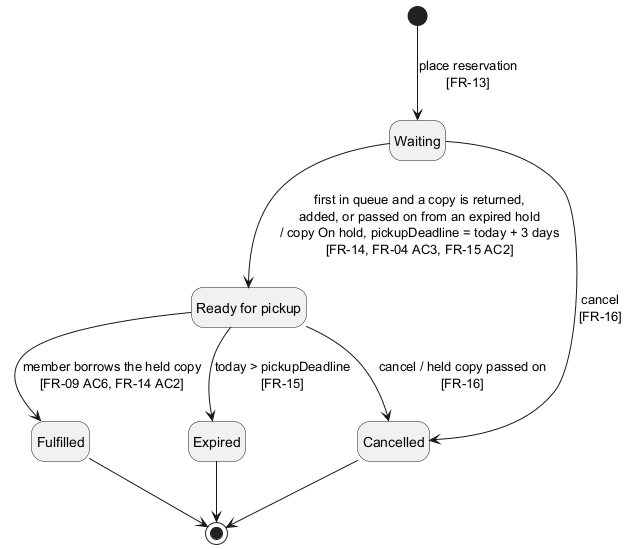

The diagram above was rendered by PlantUML. Its source (embedded in the PNG):
@startuml state-reservation
' Supporting state machine: Reservation
skinparam shadowing false
hide empty description

state Waiting
state "Ready for pickup" as Ready
state Fulfilled
state Expired
state Cancelled

[*] --> Waiting : place reservation\n[FR-13]
Waiting --> Ready : first in queue and a copy is returned,\nadded, or passed on from an expired hold\n/ copy On hold, pickupDeadline = today + 3 days\n[FR-14, FR-04 AC3, FR-15 AC2]
Ready --> Fulfilled : member borrows the held copy\n[FR-09 AC6, FR-14 AC2]
Ready --> Expired : today > pickupDeadline\n[FR-15]
Waiting --> Cancelled : cancel\n[FR-16]
Ready --> Cancelled : cancel / held copy passed on\n[FR-16]

Fulfilled --> [*]
Expired --> [*]
Cancelled --> [*]
@enduml